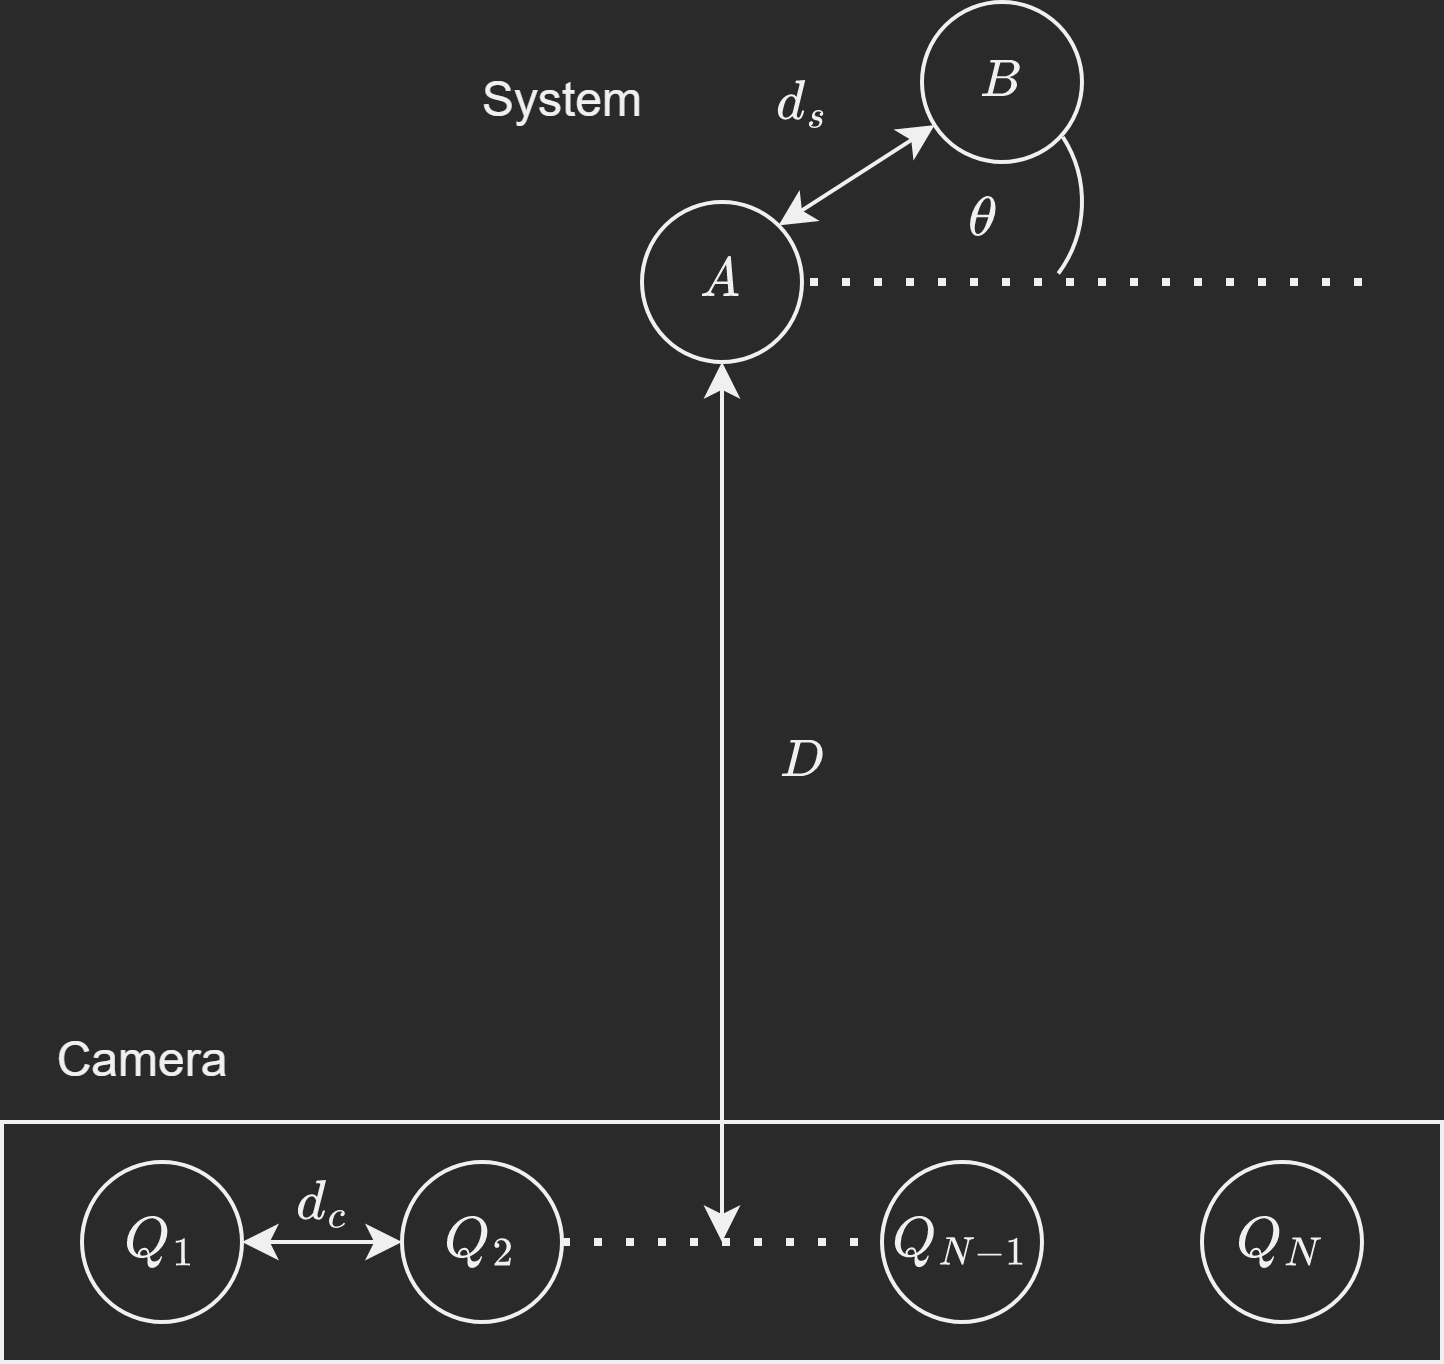

The diagram above was exported from draw.io. Its source (the exported page's mxGraphModel, read from the mxfile embedded in the PNG):
<mxGraphModel dx="593" dy="333" grid="1" gridSize="10" guides="1" tooltips="1" connect="1" arrows="1" fold="1" page="1" pageScale="1" pageWidth="1169" pageHeight="827" math="1" shadow="0">
  <root>
    <mxCell id="0" />
    <mxCell id="1" parent="0" />
    <mxCell id="EbGEj512Vr5Jsg8aIJGK-20" value="" style="verticalLabelPosition=bottom;verticalAlign=top;html=1;shape=mxgraph.basic.rect;fillColor2=none;strokeWidth=1;size=20;indent=5;" vertex="1" parent="1">
      <mxGeometry x="260" y="310" width="360" height="60" as="geometry" />
    </mxCell>
    <mxCell id="EbGEj512Vr5Jsg8aIJGK-1" value="$$Q_1$$" style="ellipse;whiteSpace=wrap;html=1;aspect=fixed;" vertex="1" parent="1">
      <mxGeometry x="280" y="320" width="40" height="40" as="geometry" />
    </mxCell>
    <mxCell id="EbGEj512Vr5Jsg8aIJGK-2" value="$$Q_2$$" style="ellipse;whiteSpace=wrap;html=1;aspect=fixed;" vertex="1" parent="1">
      <mxGeometry x="360" y="320" width="40" height="40" as="geometry" />
    </mxCell>
    <mxCell id="EbGEj512Vr5Jsg8aIJGK-3" value="$$Q_{N-1}$$" style="ellipse;whiteSpace=wrap;html=1;aspect=fixed;" vertex="1" parent="1">
      <mxGeometry x="480" y="320" width="40" height="40" as="geometry" />
    </mxCell>
    <mxCell id="EbGEj512Vr5Jsg8aIJGK-4" value="$$Q_N$$" style="ellipse;whiteSpace=wrap;html=1;aspect=fixed;" vertex="1" parent="1">
      <mxGeometry x="560" y="320" width="40" height="40" as="geometry" />
    </mxCell>
    <mxCell id="EbGEj512Vr5Jsg8aIJGK-5" value="" style="endArrow=none;dashed=1;html=1;dashPattern=1 3;strokeWidth=2;rounded=0;exitX=1;exitY=0.5;exitDx=0;exitDy=0;entryX=0;entryY=0.5;entryDx=0;entryDy=0;" edge="1" parent="1" source="EbGEj512Vr5Jsg8aIJGK-2" target="EbGEj512Vr5Jsg8aIJGK-3">
      <mxGeometry width="50" height="50" relative="1" as="geometry">
        <mxPoint x="510" y="330" as="sourcePoint" />
        <mxPoint x="560" y="280" as="targetPoint" />
        <Array as="points">
          <mxPoint x="440" y="340" />
        </Array>
      </mxGeometry>
    </mxCell>
    <mxCell id="EbGEj512Vr5Jsg8aIJGK-6" value="" style="endArrow=classic;startArrow=classic;html=1;rounded=0;" edge="1" parent="1">
      <mxGeometry width="50" height="50" relative="1" as="geometry">
        <mxPoint x="440" y="340" as="sourcePoint" />
        <mxPoint x="440" y="120" as="targetPoint" />
      </mxGeometry>
    </mxCell>
    <mxCell id="EbGEj512Vr5Jsg8aIJGK-7" value="$$A$$" style="ellipse;whiteSpace=wrap;html=1;aspect=fixed;" vertex="1" parent="1">
      <mxGeometry x="420" y="80" width="40" height="40" as="geometry" />
    </mxCell>
    <mxCell id="EbGEj512Vr5Jsg8aIJGK-8" value="$$B$$" style="ellipse;whiteSpace=wrap;html=1;aspect=fixed;" vertex="1" parent="1">
      <mxGeometry x="490" y="30" width="40" height="40" as="geometry" />
    </mxCell>
    <mxCell id="EbGEj512Vr5Jsg8aIJGK-9" value="" style="endArrow=classic;startArrow=classic;html=1;rounded=0;exitX=1;exitY=0.5;exitDx=0;exitDy=0;entryX=0;entryY=0.5;entryDx=0;entryDy=0;" edge="1" parent="1" source="EbGEj512Vr5Jsg8aIJGK-1" target="EbGEj512Vr5Jsg8aIJGK-2">
      <mxGeometry width="50" height="50" relative="1" as="geometry">
        <mxPoint x="470" y="270" as="sourcePoint" />
        <mxPoint x="520" y="220" as="targetPoint" />
      </mxGeometry>
    </mxCell>
    <mxCell id="EbGEj512Vr5Jsg8aIJGK-10" value="" style="endArrow=classic;startArrow=classic;html=1;rounded=0;exitX=1;exitY=0;exitDx=0;exitDy=0;" edge="1" parent="1" source="EbGEj512Vr5Jsg8aIJGK-7" target="EbGEj512Vr5Jsg8aIJGK-8">
      <mxGeometry width="50" height="50" relative="1" as="geometry">
        <mxPoint x="430" y="80" as="sourcePoint" />
        <mxPoint x="480" y="30" as="targetPoint" />
      </mxGeometry>
    </mxCell>
    <mxCell id="EbGEj512Vr5Jsg8aIJGK-11" value="$$d_c$$" style="text;html=1;align=center;verticalAlign=middle;resizable=0;points=[];autosize=1;strokeColor=none;fillColor=none;" vertex="1" parent="1">
      <mxGeometry x="305" y="315" width="70" height="30" as="geometry" />
    </mxCell>
    <mxCell id="EbGEj512Vr5Jsg8aIJGK-12" value="$$D$$" style="text;html=1;align=center;verticalAlign=middle;resizable=0;points=[];autosize=1;strokeColor=none;fillColor=none;" vertex="1" parent="1">
      <mxGeometry x="430" y="205" width="60" height="30" as="geometry" />
    </mxCell>
    <mxCell id="EbGEj512Vr5Jsg8aIJGK-13" value="$$d_s$$" style="text;html=1;align=center;verticalAlign=middle;resizable=0;points=[];autosize=1;strokeColor=none;fillColor=none;" vertex="1" parent="1">
      <mxGeometry x="425" y="40" width="70" height="30" as="geometry" />
    </mxCell>
    <mxCell id="EbGEj512Vr5Jsg8aIJGK-14" value="" style="endArrow=none;dashed=1;html=1;dashPattern=1 3;strokeWidth=2;rounded=0;entryX=1;entryY=0.5;entryDx=0;entryDy=0;" edge="1" parent="1" target="EbGEj512Vr5Jsg8aIJGK-7">
      <mxGeometry width="50" height="50" relative="1" as="geometry">
        <mxPoint x="600" y="100" as="sourcePoint" />
        <mxPoint x="440" y="170" as="targetPoint" />
      </mxGeometry>
    </mxCell>
    <mxCell id="EbGEj512Vr5Jsg8aIJGK-18" value="" style="verticalLabelPosition=bottom;verticalAlign=top;html=1;shape=mxgraph.basic.arc;startAngle=0.658958674099266;endAngle=0.8516863189239097;rotation=-180;" vertex="1" parent="1">
      <mxGeometry x="470" y="50" width="60" height="60" as="geometry" />
    </mxCell>
    <mxCell id="EbGEj512Vr5Jsg8aIJGK-19" value="$$\theta$$" style="text;html=1;align=center;verticalAlign=middle;resizable=0;points=[];autosize=1;strokeColor=none;fillColor=none;" vertex="1" parent="1">
      <mxGeometry x="465" y="70" width="80" height="30" as="geometry" />
    </mxCell>
    <mxCell id="EbGEj512Vr5Jsg8aIJGK-21" value="Camera" style="text;html=1;align=center;verticalAlign=middle;resizable=0;points=[];autosize=1;strokeColor=none;fillColor=none;" vertex="1" parent="1">
      <mxGeometry x="260" y="280" width="70" height="30" as="geometry" />
    </mxCell>
    <mxCell id="EbGEj512Vr5Jsg8aIJGK-22" value="System" style="text;html=1;align=center;verticalAlign=middle;resizable=0;points=[];autosize=1;strokeColor=none;fillColor=none;" vertex="1" parent="1">
      <mxGeometry x="370" y="40" width="60" height="30" as="geometry" />
    </mxCell>
  </root>
</mxGraphModel>